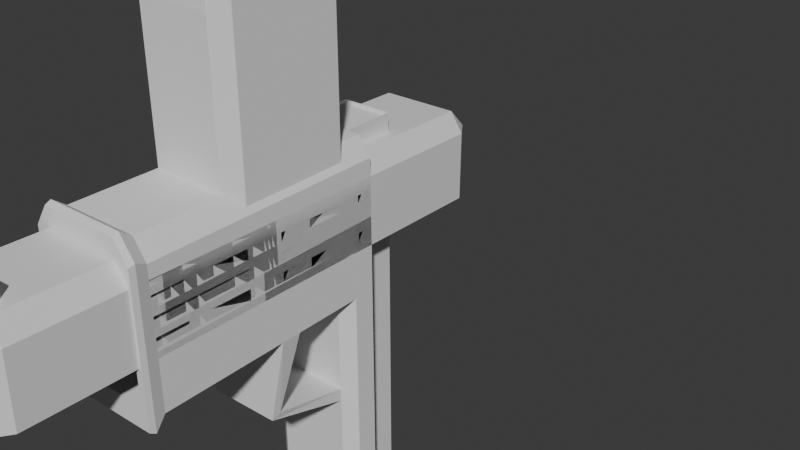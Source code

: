 # Source: gun_t.blend  (saved by Blender 4.0.36; exported with 4.5.12 LTS)
import bpy
from mathutils import Matrix  # noqa: F401  (used for matrix-valued properties, if any)

bpy.ops.wm.read_factory_settings(use_empty=True)
scene = bpy.context.scene
scene.name = 'Scene'

# ---- collections
col_collection = bpy.data.collections.new('Collection'); scene.collection.children.link(col_collection)

# ---- materials (node trees are filled in below, after node groups)
mat_material_001 = bpy.data.materials.new('Material.001')
mat_material_001.use_transparent_shadow = False

# ---- material node trees
mat_material_001.use_nodes = True; mat_material_001.node_tree.nodes.clear()
_N = mat_material_001.node_tree.nodes; _L = mat_material_001.node_tree.links
n0 = _N.new('ShaderNodeBsdfPrincipled'); n0.name = 'Principled BSDF'; n0.location = (10, 300)
n0.inputs[3].default_value = 1.45
n1 = _N.new('ShaderNodeOutputMaterial'); n1.name = 'Material Output'; n1.location = (300, 300)
_L.new(n0.outputs[0], n1.inputs[0])
n1.is_active_output = True

# ---- world
world_world = bpy.data.worlds.new('World'); scene.world = world_world
world_world.use_nodes = True; world_world.node_tree.nodes.clear()
_N = world_world.node_tree.nodes; _L = world_world.node_tree.links
n0 = _N.new('ShaderNodeOutputWorld'); n0.name = 'World Output'; n0.location = (300, 300)
n1 = _N.new('ShaderNodeBackground'); n1.name = 'Background'; n1.location = (10, 300)
n1.inputs[0].default_value = (0.05088, 0.05088, 0.05088, 1.0)
_L.new(n1.outputs[0], n0.inputs[0])
n0.is_active_output = True
world_world.color = (0.05088, 0.05088, 0.05088)
world_world.use_sun_shadow = False
world_world.sun_shadow_jitter_overblur = 0.0

# ---- meshes
me_cube_001 = bpy.data.meshes.new('Cube.001')
me_cube_001.from_pydata([(0.2332, 0.0, -0.4155), (0.2332, 0.0, 0.0), (0.2332, -0.3369, -0.4155), (0.2332, -0.3369, 0.0), (0.2332, -0.1684, -0.4155), (0.2332, -0.1684, 0.0), (0.2332, -0.5073, 0.0), (0.2332, -0.5073, -0.4155), (0.2332, -0.5916, 0.0), (0.2332, -0.5916, -0.4155), (0.0, -0.6758, -0.4155), (0.0, 0.0, -0.4155), (0.0, -0.6758, 0.0), (0.0, 1.711, 0.0), (0.247, -0.5256, -1.043), (0.247, -0.3329, -1.043), (0.247, 0.04771, -1.043), (0.247, -0.1426, -1.043), (0.1166, -0.6758, -0.4155), (0.1166, 1.711, 0.0), (0.1166, 0.0, -0.4155), (0.1166, -0.6758, 0.0), (0.2154, -0.4827, -1.069), (0.2154, -0.06444, -1.069), (0.1749, -0.6758, -0.4155), (0.1749, 1.711, 0.0), (0.0, 0.0, 0.0), (0.1749, 0.0, -0.4155), (0.1749, -0.6758, 0.0), (0.0, 0.04771, -1.043), (0.1153, 0.04771, -1.043), (0.1812, -0.7159, -1.043), (0.247, -0.6207, -1.043), (0.2332, 0.4478, 0.0), (0.2332, 0.5069, 0.0), (0.2332, 1.627, 0.0), (0.2332, 0.169, 0.0), (0.1749, 0.0, 0.0), (0.1749, 1.627, -0.04546), (0.1749, 0.4478, -0.04546), (0.1749, 0.5069, -0.04546), (0.1749, 0.03265, -0.04546), (0.2332, 0.0, 0.0), (0.0, 0.5069, -0.04546), (0.0, 1.627, -0.04546), (0.0, 0.4478, -0.04546), (0.0, 0.03265, -0.04546), (0.2332, 0.0, -0.3248), (0.2332, -0.3369, -0.3248), (0.2332, -0.1684, -0.3248), (0.2332, -0.5073, -0.3248), (0.2332, -0.5916, -0.3248), (0.0, -0.6758, -0.3248), (0.1166, -0.6758, -0.3248), (0.1749, -0.6758, -0.3248), (0.0, 0.0, -0.3248), (0.0, 0.3651, -0.3999), (0.1749, 0.3651, -0.3999), (0.0, 0.389, -0.4373), (0.1662, 0.389, -0.4373), (0.2332, -0.1684, -0.9883), (0.2332, 0.0, -0.9883), (0.2332, -0.5073, -0.9883), (0.2332, -0.3369, -0.9883), (0.2332, -0.5916, -0.9883), (0.1749, -0.6758, -0.9883), (0.1166, 0.0, -0.9883), (0.0, 0.0, -0.9883), (0.1158, 0.03376, -1.069), (0.1158, -0.7042, -1.069), (0.2154, -0.4827, -0.3813), (0.2154, -0.06444, -0.3813), (0.0, -0.7042, -1.069), (0.0, -0.6758, -0.9883), (0.1166, -0.6758, -0.9883), (0.1749, 0.0, -0.9883), (0.0, -0.06444, -0.3813), (0.2154, -0.3422, -0.3813), (0.0, 0.03376, -1.069), (0.2154, -0.2033, -0.3813), (0.0, -0.06444, -1.069), (0.2154, -0.2033, -1.069), (0.1193, -0.06444, -1.069), (0.2154, -0.3422, -1.069), (0.0, -0.7159, -1.043), (0.1153, -0.7159, -1.043), (0.1812, 0.04771, -1.043), (0.1673, -0.6216, -1.069), (0.1193, -0.6216, -1.069), (0.0, -0.6216, -1.069), (0.2154, -0.5522, -1.069), (0.2431, -0.6122, -1.069), (0.1795, -0.7042, -1.069), (0.2431, -0.5202, -1.069), (0.2431, -0.3341, -1.069), (0.2431, -0.1502, -1.069), (0.2431, 0.03376, -1.069), (0.1795, 0.03376, -1.069), (0.0, -0.6216, -0.3813), (0.1673, -0.06444, -1.069), (0.1193, -0.06444, -0.3813), (0.2154, -0.5522, -0.3813), (0.1673, -0.6216, -0.3813), (0.1193, -0.6216, -0.3813), (0.1673, -0.06444, -0.3813), (0.2332, 0.0, 0.1012), (0.2332, -0.3369, 0.1012), (0.2332, -0.1684, 0.1012), (0.2332, -0.5073, 0.1012), (0.2332, -0.5916, 0.1012), (0.0, -0.6758, 0.1012), (0.0, 1.711, 0.1012), (0.1166, -0.6758, 0.1012), (0.1166, 1.711, 0.1012), (0.1749, -0.6758, 0.1012), (0.1749, 1.711, 0.1012), (0.2332, 0.4478, 0.1012), (0.2332, 0.5069, 0.1012), (0.2332, 1.627, 0.1012), (0.2332, 0.169, 0.1012), (0.0, -0.6758, 0.3479), (0.0, 1.711, 0.3479), (0.1166, -0.6758, 0.3479), (0.1166, 1.711, 0.3479), (0.0, -0.6601, 0.3479), (0.0, -0.6601, 0.1012), (0.1166, -0.6601, 0.3479), (0.1166, -0.6601, 0.1012), (0.0, 1.789, 0.3335), (0.0, 1.789, 0.1155), (0.1098, 1.789, 0.3335), (0.1098, 1.789, 0.1155)], [(13, 26), (37, 26), (1, 42)], [(118, 35, 25, 115), (49, 5, 3, 48), (47, 1, 5, 49), (48, 3, 6, 50), (50, 6, 8, 51), (53, 21, 12, 52), (54, 28, 21, 53), (11, 20, 66, 67), (18, 10, 73, 74), (27, 0, 61, 75), (20, 27, 75, 66), (2, 7, 62, 63), (38, 44, 13, 19), (114, 28, 8, 109), (24, 18, 74, 65), (0, 4, 60, 61), (7, 9, 64, 62), (4, 2, 63, 60), (9, 24, 65, 64), (54, 51, 8, 28), (36, 42, 41), (36, 41, 39, 33), (33, 39, 40, 34), (34, 40, 38, 35), (35, 38, 25), (25, 38, 19), (39, 43, 40), (44, 40, 43), (40, 44, 38), (43, 39, 45), (41, 45, 39), (45, 41, 46), (24, 9, 51, 54), (24, 54, 53, 18), (18, 53, 52, 10), (7, 50, 51, 9), (2, 48, 50, 7), (0, 47, 49, 4), (4, 49, 48, 2), (42, 47, 41), (47, 56, 57), (45, 39, 57, 56), (47, 55, 56), (46, 41, 47, 55), (56, 57, 59, 58), (11, 58, 59, 0, 27, 20), (0, 59, 57, 47), (43, 40, 59, 58), (59, 40, 39, 57), (66, 75, 86, 30), (63, 62, 14, 15), (74, 73, 84, 85), (61, 60, 17, 16), (67, 66, 30, 29), (75, 61, 16, 86), (64, 65, 31, 32), (65, 74, 85, 31), (62, 64, 32, 14), (60, 63, 15, 17), (17, 15, 94, 95), (29, 30, 68, 78), (30, 86, 97, 68), (14, 32, 91, 93), (86, 16, 96, 97), (85, 84, 72, 69), (16, 17, 95, 96), (31, 85, 69, 92), (15, 14, 93, 94), (32, 31, 92, 91), (93, 91, 90, 22), (92, 69, 88, 87), (95, 94, 83, 81), (94, 93, 22, 83), (68, 97, 99, 82), (96, 95, 81, 23), (69, 72, 89, 88), (78, 68, 82, 80), (97, 96, 23, 99), (91, 92, 87, 90), (22, 90, 101, 70), (23, 81, 79, 71), (99, 23, 71, 104), (88, 89, 98, 103), (87, 88, 103, 102), (90, 87, 102, 101), (80, 82, 100, 76), (82, 99, 104, 100), (81, 83, 77, 79), (83, 22, 70, 77), (13, 111, 113, 19), (33, 116, 119, 36), (35, 118, 117, 34), (34, 117, 116, 33), (19, 113, 115, 25), (28, 114, 112, 21), (21, 112, 110, 12), (6, 108, 109, 8), (3, 106, 108, 6), (1, 105, 107, 5), (5, 107, 106, 3), (36, 119, 105, 1), (123, 113, 131, 130), (110, 112, 127, 125), (127, 126, 124, 125), (112, 122, 126, 127), (122, 120, 124, 126), (129, 128, 130, 131), (113, 111, 129, 131), (121, 123, 130, 128), (111, 113, 127, 125), (123, 126, 127, 113), (121, 124, 126, 123), (119, 116, 117, 118, 115, 113, 112, 114, 109, 108, 106, 107, 105)])
_uv = me_cube_001.uv_layers.new(name='UVMap')
_uv.uv.foreach_set('vector', [0.5312, 0.5156, 0.5, 0.5156, 0.5, 0.4688, 0.5312, 0.4688, 0.4375, 0.6562, 0.5, 0.6562, 0.5, 0.6873, 0.4375, 0.6873, 0.4375, 0.625, 0.5, 0.625, 0.5, 0.6562, 0.4375, 0.6562, 0.4375, 0.6873, 0.5, 0.6873, 0.5, 0.7188, 0.4375, 0.7188, 0.4375, 0.7188, 0.5, 0.7188, 0.5, 0.7344, 0.4375, 0.7344, 0.4375, 0.8125, 0.5, 0.8125, 0.5, 0.875, 0.4375, 0.875, 0.4375, 0.7812, 0.5, 0.7812, 0.5, 0.8125, 0.4375, 0.8125, 0.25, 0.625, 0.3125, 0.625, 0.3125, 0.625, 0.25, 0.625, 0.375, 0.8125, 0.375, 0.875, 0.375, 0.875, 0.375, 0.8125, 0.3438, 0.625, 0.375, 0.625, 0.375, 0.625, 0.3438, 0.625, 0.3125, 0.625, 0.3438, 0.625, 0.3438, 0.625, 0.3125, 0.625, 0.375, 0.6873, 0.375, 0.7188, 0.375, 0.7188, 0.375, 0.6873, 0.0, 0.0, 0.0, 0.0, 0.0, 0.0, 0.5, 0.4375, 0.5312, 0.7812, 0.5, 0.7812, 0.5, 0.7344, 0.5312, 0.7344, 0.375, 0.7812, 0.375, 0.8125, 0.375, 0.8125, 0.375, 0.7812, 0.375, 0.625, 0.375, 0.6562, 0.375, 0.6562, 0.375, 0.625, 0.375, 0.7188, 0.375, 0.7344, 0.375, 0.7344, 0.375, 0.7188, 0.375, 0.6562, 0.375, 0.6873, 0.375, 0.6873, 0.375, 0.6562, 0.375, 0.7344, 0.375, 0.7812, 0.375, 0.7812, 0.375, 0.7344, 0.4375, 0.7812, 0.4375, 0.7344, 0.5, 0.7344, 0.5, 0.7812, 0.5, 0.5938, 0.0, 0.0, 0.0, 0.0, 0.5, 0.5938, 0.0, 0.0, 0.0, 0.0, 0.5, 0.5625, 0.5, 0.5625, 0.0, 0.0, 0.0, 0.0, 0.5, 0.5312, 0.5, 0.5312, 0.0, 0.0, 0.0, 0.0, 0.5, 0.5156, 0.5, 0.5156, 0.0, 0.0, 0.5, 0.4688, 0.5, 0.4688, 0.0, 0.0, 0.5, 0.4375, 0.0, 0.0, 0.0, 0.0, 0.0, 0.0, 0.0, 0.0, 0.0, 0.0, 0.0, 0.0, 0.0, 0.0, 0.0, 0.0, 0.0, 0.0, 0.0, 0.0, 0.0, 0.0, 0.0, 0.0, 0.0, 0.0, 0.0, 0.0, 0.0, 0.0, 0.0, 0.0, 0.0, 0.0, 0.0, 0.0, 0.375, 0.7812, 0.375, 0.7344, 0.4375, 0.7344, 0.4375, 0.7812, 0.375, 0.7812, 0.4375, 0.7812, 0.4375, 0.8125, 0.375, 0.8125, 0.375, 0.8125, 0.4375, 0.8125, 0.4375, 0.875, 0.375, 0.875, 0.375, 0.7188, 0.4375, 0.7188, 0.4375, 0.7344, 0.375, 0.7344, 0.375, 0.6873, 0.4375, 0.6873, 0.4375, 0.7188, 0.375, 0.7188, 0.375, 0.625, 0.4375, 0.625, 0.4375, 0.6562, 0.375, 0.6562, 0.375, 0.6562, 0.4375, 0.6562, 0.4375, 0.6873, 0.375, 0.6873, 0.0, 0.0, 0.0, 0.0, 0.0, 0.0, 0.0, 0.0, 0.0, 0.0, 0.0, 0.0, 0.0, 0.0, 0.0, 0.0, 0.0, 0.0, 0.0, 0.0, 0.0, 0.0, 0.0, 0.0, 0.0, 0.0, 0.0, 0.0, 0.0, 0.0, 0.0, 0.0, 0.0, 0.0, 0.0, 0.0, 0.0, 0.0, 0.0, 0.0, 0.0, 0.0, 0.25, 0.625, 0.0, 0.0, 0.0, 0.0, 0.375, 0.625, 0.3438, 0.625, 0.3125, 0.625, 0.375, 0.625, 0.0, 0.0, 0.0, 0.0, 0.0, 0.0, 0.0, 0.0, 0.0, 0.0, 0.0, 0.0, 0.0, 0.0, 0.0, 0.0, 0.0, 0.0, 0.0, 0.0, 0.0, 0.0, 0.3125, 0.625, 0.3438, 0.625, 0.3438, 0.625, 0.3125, 0.625, 0.375, 0.6873, 0.375, 0.7188, 0.375, 0.7188, 0.375, 0.6873, 0.375, 0.8125, 0.375, 0.875, 0.375, 0.875, 0.375, 0.8125, 0.375, 0.625, 0.375, 0.6562, 0.375, 0.6562, 0.375, 0.625, 0.25, 0.625, 0.3125, 0.625, 0.3125, 0.625, 0.25, 0.625, 0.3438, 0.625, 0.375, 0.625, 0.375, 0.625, 0.3438, 0.625, 0.375, 0.7344, 0.375, 0.7812, 0.375, 0.7812, 0.375, 0.7344, 0.375, 0.7812, 0.375, 0.8125, 0.375, 0.8125, 0.375, 0.7812, 0.375, 0.7188, 0.375, 0.7344, 0.375, 0.7344, 0.375, 0.7188, 0.375, 0.6562, 0.375, 0.6873, 0.375, 0.6873, 0.375, 0.6562, 0.375, 0.6562, 0.375, 0.6873, 0.375, 0.6873, 0.375, 0.6562, 0.25, 0.625, 0.3125, 0.625, 0.3125, 0.625, 0.25, 0.625, 0.3125, 0.625, 0.3438, 0.625, 0.3438, 0.625, 0.3125, 0.625, 0.375, 0.7188, 0.375, 0.7344, 0.375, 0.7344, 0.375, 0.7188, 0.3438, 0.625, 0.375, 0.625, 0.375, 0.625, 0.3438, 0.625, 0.375, 0.8125, 0.375, 0.875, 0.375, 0.875, 0.375, 0.8125, 0.375, 0.625, 0.375, 0.6562, 0.375, 0.6562, 0.375, 0.625, 0.375, 0.7812, 0.375, 0.8125, 0.375, 0.8125, 0.375, 0.7812, 0.375, 0.6873, 0.375, 0.7188, 0.375, 0.7188, 0.375, 0.6873, 0.375, 0.7344, 0.375, 0.7812, 0.375, 0.7812, 0.375, 0.7344, 0.375, 0.7188, 0.375, 0.7344, 0.375, 0.7344, 0.375, 0.7188, 0.375, 0.7812, 0.375, 0.8125, 0.375, 0.8125, 0.375, 0.7812, 0.375, 0.6562, 0.375, 0.6873, 0.375, 0.6873, 0.375, 0.6562, 0.375, 0.6873, 0.375, 0.7188, 0.375, 0.7188, 0.375, 0.6873, 0.3125, 0.625, 0.3438, 0.625, 0.3438, 0.625, 0.3125, 0.625, 0.375, 0.625, 0.375, 0.6562, 0.375, 0.6562, 0.375, 0.625, 0.375, 0.8125, 0.375, 0.875, 0.375, 0.875, 0.375, 0.8125, 0.25, 0.625, 0.3125, 0.625, 0.3125, 0.625, 0.25, 0.625, 0.3438, 0.625, 0.375, 0.625, 0.375, 0.625, 0.3438, 0.625, 0.375, 0.7344, 0.375, 0.7812, 0.375, 0.7812, 0.375, 0.7344, 0.375, 0.7188, 0.375, 0.7344, 0.375, 0.7344, 0.375, 0.7188, 0.375, 0.625, 0.375, 0.6562, 0.375, 0.6562, 0.375, 0.625, 0.3438, 0.625, 0.375, 0.625, 0.375, 0.625, 0.3438, 0.625, 0.375, 0.8125, 0.375, 0.875, 0.375, 0.875, 0.375, 0.8125, 0.375, 0.7812, 0.375, 0.8125, 0.375, 0.8125, 0.375, 0.7812, 0.375, 0.7344, 0.375, 0.7812, 0.375, 0.7812, 0.375, 0.7344, 0.25, 0.625, 0.3125, 0.625, 0.3125, 0.625, 0.25, 0.625, 0.3125, 0.625, 0.3438, 0.625, 0.3438, 0.625, 0.3125, 0.625, 0.375, 0.6562, 0.375, 0.6873, 0.375, 0.6873, 0.375, 0.6562, 0.375, 0.6873, 0.375, 0.7188, 0.375, 0.7188, 0.375, 0.6873, 0.0, 0.0, 0.1872, 0.1248, 0.5312, 0.4375, 0.5, 0.4375, 0.5, 0.5625, 0.5312, 0.5625, 0.5312, 0.5938, 0.5, 0.5938, 0.5, 0.5156, 0.5312, 0.5156, 0.5312, 0.5312, 0.5, 0.5312, 0.5, 0.5312, 0.5312, 0.5312, 0.5312, 0.5625, 0.5, 0.5625, 0.5, 0.4375, 0.5312, 0.4375, 0.5312, 0.4688, 0.5, 0.4688, 0.5, 0.7812, 0.5312, 0.7812, 0.5312, 0.8125, 0.5, 0.8125, 0.5, 0.8125, 0.5312, 0.8125, 0.5312, 0.875, 0.5, 0.875, 0.5, 0.7188, 0.5312, 0.7188, 0.5312, 0.7344, 0.5, 0.7344, 0.5, 0.6873, 0.5312, 0.6873, 0.5312, 0.7188, 0.5, 0.7188, 0.5, 0.625, 0.5312, 0.625, 0.5312, 0.6562, 0.5, 0.6562, 0.5, 0.6562, 0.5312, 0.6562, 0.5312, 0.6873, 0.5, 0.6873, 0.5, 0.5938, 0.5312, 0.5938, 0.5312, 0.625, 0.5, 0.625, 0.6073, 0.4375, 0.5312, 0.4375, 0.5312, 0.4375, 0.6073, 0.4375, 0.5312, 0.875, 0.5312, 0.8125, 0.5312, 0.8125, 0.5312, 0.875, 0.5312, 0.8125, 0.6073, 0.8125, 0.6073, 0.875, 0.5312, 0.875, 0.5312, 0.8125, 0.6073, 0.8125, 0.6073, 0.8125, 0.5312, 0.8125, 0.6073, 0.8125, 0.6073, 0.875, 0.6073, 0.875, 0.6073, 0.8125, 0.1872, 0.1248, 0.6437, 0.4292, 0.6073, 0.4375, 0.5312, 0.4375, 0.5312, 0.4375, 0.1872, 0.1248, 0.1872, 0.1248, 0.5312, 0.4375, 0.6437, 0.4292, 0.6073, 0.4375, 0.6073, 0.4375, 0.6437, 0.4292, 0.1872, 0.1248, 0.5312, 0.4375, 0.5312, 0.8125, 0.5312, 0.875, 0.0, 0.0, 0.0, 0.0, 0.0, 0.0, 0.0, 0.0, 0.0, 0.0, 0.0, 0.0, 0.0, 0.0, 0.0, 0.0, 0.5312, 0.5938, 0.5312, 0.5625, 0.5312, 0.5312, 0.5312, 0.5156, 0.5312, 0.4688, 0.5312, 0.4375, 0.5312, 0.8125, 0.5312, 0.7812, 0.5312, 0.7344, 0.5312, 0.7188, 0.5312, 0.6873, 0.5312, 0.6562, 0.5312, 0.625])
me_cube_001.update()
me_cube_002 = bpy.data.meshes.new('Cube.002')
me_cube_002.from_pydata([(0.2332, 0.0, 0.4053), (0.2332, -0.3369, 0.4053), (0.2332, -0.1684, 0.4053), (0.2332, -0.5073, 0.4053), (0.2332, -0.5916, 0.4053), (0.0, 1.711, 0.4053), (0.0, -0.6758, 0.4053), (0.0, 0.0, 0.4929), (0.0, -0.3369, 0.4929), (0.0, -0.1684, 0.4929), (0.0, -0.5073, 0.4929), (0.0, -0.5916, 0.4929), (0.1166, 1.711, 0.4053), (0.1166, 0.0, 0.4929), (0.1166, -0.3369, 0.4929), (0.1166, -0.1684, 0.4929), (0.1166, -0.5073, 0.4929), (0.1166, -0.5916, 0.4929), (0.1166, -0.6758, 0.4053), (0.1749, 1.711, 0.4053), (0.1749, 0.0, 0.4929), (0.1749, -0.3369, 0.4929), (0.1749, -0.1684, 0.4929), (0.1749, -0.5073, 0.4929), (0.1749, -0.5916, 0.4929), (0.1749, -0.6758, 0.4053), (0.2332, 0.4478, 0.4053), (0.0, 0.4478, 0.4929), (0.1166, 0.4478, 0.4929), (0.1749, 0.4478, 0.4929), (0.2332, 0.5069, 0.4053), (0.0, 0.5069, 0.4929), (0.1166, 0.5069, 0.4929), (0.1749, 0.5069, 0.4929), (0.2332, 1.627, 0.4053), (0.0, 1.627, 0.4929), (0.1166, 1.627, 0.4929), (0.1749, 1.627, 0.4929), (0.2332, 0.169, 0.4053), (0.0, 0.169, 0.4929), (0.1166, 0.169, 0.4929), (0.1749, 0.169, 0.4929), (0.2332, 0.0, 0.1012), (0.2332, -0.3369, 0.1012), (0.2332, -0.1684, 0.1012), (0.2332, -0.5073, 0.1012), (0.2332, -0.5916, 0.1012), (0.1166, -0.6758, 0.1012), (0.1166, 1.711, 0.1012), (0.1749, -0.6758, 0.1012), (0.1749, 1.711, 0.1012), (0.2332, 0.4478, 0.1012), (0.2332, 0.5069, 0.1012), (0.2332, 1.627, 0.1012), (0.2332, 0.169, 0.1012), (0.2332, 0.0, 0.3479), (0.2332, -0.3369, 0.3479), (0.2332, -0.1684, 0.3479), (0.2332, -0.5073, 0.3479), (0.2332, -0.5916, 0.3479), (0.0, -0.6758, 0.3479), (0.0, 1.711, 0.3479), (0.1166, -0.6758, 0.3479), (0.1166, 1.711, 0.3479), (0.1749, -0.6758, 0.3479), (0.1749, 1.711, 0.3479), (0.2332, 0.4478, 0.3479), (0.2332, 0.5069, 0.3479), (0.2332, 1.627, 0.3479), (0.2332, 0.169, 0.3479), (0.0, -0.5073, 0.5556), (0.0, -0.5916, 0.5556), (0.1166, -0.5073, 0.5556), (0.1166, -0.5916, 0.5556)], [], [(4, 24, 25), (69, 38, 0, 55), (57, 2, 1, 56), (55, 0, 2, 57), (56, 1, 3, 58), (58, 3, 4, 59), (17, 16, 72, 73), (14, 8, 10, 16), (13, 7, 9, 15), (15, 9, 8, 14), (40, 39, 7, 13), (17, 11, 6, 18), (62, 18, 6, 60), (64, 25, 18, 62), (24, 17, 18, 25), (41, 40, 13, 20), (22, 15, 14, 21), (20, 13, 15, 22), (21, 14, 16, 23), (23, 16, 17, 24), (3, 23, 24, 4), (1, 21, 23, 3), (0, 20, 22, 2), (2, 22, 21, 1), (38, 41, 20, 0), (63, 12, 19, 65), (30, 33, 29, 26), (33, 32, 28, 29), (32, 31, 27, 28), (67, 30, 26, 66), (68, 34, 30, 67), (36, 35, 31, 32), (37, 36, 32, 33), (34, 37, 33, 30), (19, 12, 36, 37), (12, 5, 35, 36), (34, 19, 37), (26, 29, 41, 38), (29, 28, 40, 41), (28, 27, 39, 40), (66, 26, 38, 69), (61, 5, 12, 63), (64, 49, 46, 59), (68, 53, 50, 65), (34, 68, 65, 19), (25, 64, 59, 4), (51, 66, 69, 54), (53, 68, 67, 52), (52, 67, 66, 51), (48, 63, 65, 50), (49, 64, 62, 47), (45, 58, 59, 46), (43, 56, 58, 45), (42, 55, 57, 44), (44, 57, 56, 43), (54, 69, 55, 42), (72, 70, 71, 73), (11, 17, 73, 71), (16, 10, 70, 72)])
_uv = me_cube_002.uv_layers.new(name='UVMap')
_uv.uv.foreach_set('vector', [0.625, 0.7344, 0.6562, 0.7344, 0.6562, 0.75, 0.6073, 0.5938, 0.625, 0.5938, 0.625, 0.625, 0.6073, 0.625, 0.6073, 0.6562, 0.625, 0.6562, 0.625, 0.6873, 0.6073, 0.6873, 0.6073, 0.625, 0.625, 0.625, 0.625, 0.6562, 0.6073, 0.6562, 0.6073, 0.6873, 0.625, 0.6873, 0.625, 0.7188, 0.6073, 0.7188, 0.6073, 0.7188, 0.625, 0.7188, 0.625, 0.7344, 0.6073, 0.7344, 0.6875, 0.7344, 0.6875, 0.7188, 0.6875, 0.7188, 0.6875, 0.7344, 0.6875, 0.6873, 0.75, 0.6873, 0.75, 0.7188, 0.6875, 0.7188, 0.6875, 0.625, 0.75, 0.625, 0.75, 0.6562, 0.6875, 0.6562, 0.6875, 0.6562, 0.75, 0.6562, 0.75, 0.6873, 0.6875, 0.6873, 0.6875, 0.5938, 0.75, 0.5938, 0.75, 0.625, 0.6875, 0.625, 0.6875, 0.7344, 0.75, 0.7344, 0.75, 0.75, 0.6875, 0.75, 0.6073, 0.8125, 0.625, 0.8125, 0.625, 0.875, 0.6073, 0.875, 0.6073, 0.7813, 0.625, 0.7812, 0.625, 0.8125, 0.6073, 0.8125, 0.6562, 0.7344, 0.6875, 0.7344, 0.6875, 0.75, 0.6562, 0.75, 0.6562, 0.5938, 0.6875, 0.5938, 0.6875, 0.625, 0.6562, 0.625, 0.6562, 0.6562, 0.6875, 0.6562, 0.6875, 0.6873, 0.6562, 0.6873, 0.6562, 0.625, 0.6875, 0.625, 0.6875, 0.6562, 0.6562, 0.6562, 0.6562, 0.6873, 0.6875, 0.6873, 0.6875, 0.7188, 0.6562, 0.7188, 0.6562, 0.7188, 0.6875, 0.7188, 0.6875, 0.7344, 0.6562, 0.7344, 0.625, 0.7188, 0.6562, 0.7188, 0.6562, 0.7344, 0.625, 0.7344, 0.625, 0.6873, 0.6562, 0.6873, 0.6562, 0.7188, 0.625, 0.7188, 0.625, 0.625, 0.6562, 0.625, 0.6562, 0.6562, 0.625, 0.6562, 0.625, 0.6562, 0.6562, 0.6562, 0.6562, 0.6873, 0.625, 0.6873, 0.625, 0.5938, 0.6562, 0.5938, 0.6562, 0.625, 0.625, 0.625, 0.6073, 0.4375, 0.625, 0.4375, 0.625, 0.4688, 0.6073, 0.4688, 0.625, 0.5312, 0.6562, 0.5312, 0.6562, 0.5625, 0.625, 0.5625, 0.6562, 0.5312, 0.6875, 0.5312, 0.6875, 0.5625, 0.6562, 0.5625, 0.6875, 0.5312, 0.75, 0.5312, 0.75, 0.5625, 0.6875, 0.5625, 0.6073, 0.5312, 0.625, 0.5312, 0.625, 0.5625, 0.6073, 0.5625, 0.6073, 0.5156, 0.625, 0.5156, 0.625, 0.5312, 0.6073, 0.5312, 0.6875, 0.5156, 0.75, 0.5156, 0.75, 0.5312, 0.6875, 0.5312, 0.6562, 0.5156, 0.6875, 0.5156, 0.6875, 0.5312, 0.6562, 0.5312, 0.625, 0.5156, 0.6562, 0.5156, 0.6562, 0.5312, 0.625, 0.5312, 0.6562, 0.5, 0.6875, 0.5, 0.6875, 0.5156, 0.6562, 0.5156, 0.6875, 0.5, 0.75, 0.5, 0.75, 0.5156, 0.6875, 0.5156, 0.625, 0.5156, 0.6562, 0.5, 0.6562, 0.5156, 0.625, 0.5625, 0.6562, 0.5625, 0.6562, 0.5938, 0.625, 0.5938, 0.6562, 0.5625, 0.6875, 0.5625, 0.6875, 0.5938, 0.6562, 0.5938, 0.6875, 0.5625, 0.75, 0.5625, 0.75, 0.5938, 0.6875, 0.5938, 0.6073, 0.5625, 0.625, 0.5625, 0.625, 0.5938, 0.6073, 0.5938, 0.6437, 0.4292, 0.75, 0.5, 0.625, 0.4375, 0.6073, 0.4375, 0.6073, 0.7813, 0.5312, 0.7812, 0.5312, 0.7344, 0.6073, 0.7344, 0.6073, 0.5156, 0.5312, 0.5156, 0.5312, 0.4688, 0.6073, 0.4688, 0.625, 0.5156, 0.6073, 0.5156, 0.6073, 0.4688, 0.625, 0.4688, 0.625, 0.7812, 0.6073, 0.7813, 0.6073, 0.7344, 0.625, 0.7344, 0.5312, 0.5625, 0.6073, 0.5625, 0.6073, 0.5938, 0.5312, 0.5938, 0.5312, 0.5156, 0.6073, 0.5156, 0.6073, 0.5312, 0.5312, 0.5312, 0.5312, 0.5312, 0.6073, 0.5312, 0.6073, 0.5625, 0.5312, 0.5625, 0.5312, 0.4375, 0.6073, 0.4375, 0.6073, 0.4688, 0.5312, 0.4688, 0.5312, 0.7812, 0.6073, 0.7813, 0.6073, 0.8125, 0.5312, 0.8125, 0.5312, 0.7188, 0.6073, 0.7188, 0.6073, 0.7344, 0.5312, 0.7344, 0.5312, 0.6873, 0.6073, 0.6873, 0.6073, 0.7188, 0.5312, 0.7188, 0.5312, 0.625, 0.6073, 0.625, 0.6073, 0.6562, 0.5312, 0.6562, 0.5312, 0.6562, 0.6073, 0.6562, 0.6073, 0.6873, 0.5312, 0.6873, 0.5312, 0.5938, 0.6073, 0.5938, 0.6073, 0.625, 0.5312, 0.625, 0.6875, 0.7188, 0.75, 0.7188, 0.75, 0.7344, 0.6875, 0.7344, 0.75, 0.7344, 0.6875, 0.7344, 0.6875, 0.7344, 0.75, 0.7344, 0.6875, 0.7188, 0.75, 0.7188, 0.75, 0.7188, 0.6875, 0.7188])
me_cube_002.materials.append(mat_material_001)
me_cube_002.update()
me_cube_003 = bpy.data.meshes.new('Cube.003')
me_cube_003.from_pydata([(0.2154, -0.4827, -0.2371), (0.2154, -0.06444, -0.2371), (0.0, -0.4827, -0.2371), (0.0, -0.06444, -0.2371), (0.2154, -0.3422, -0.2371), (0.2154, -0.2033, -0.2371), (0.0, -0.3422, -0.2371), (0.0, -0.2033, -0.2371), (0.0, -0.6216, -0.2371), (0.0, -0.5522, -0.2371), (0.1193, -0.06444, -0.2371), (0.2154, -0.5522, -0.2371), (0.1673, -0.6216, -0.2371), (0.1193, -0.6216, -0.2371), (0.1673, -0.06444, -0.2371), (0.2154, -0.3422, -1.107), (0.2154, -0.2033, -1.107), (0.2154, -0.5522, -1.107), (0.2154, -0.4827, -1.107), (0.0, -0.6216, -1.107), (0.1193, -0.6216, -1.107), (0.1673, -0.6216, -1.107), (0.1193, -0.06444, -1.107), (0.0, -0.06444, -1.107), (0.119, -0.0252, -1.178), (0.0, -0.3422, -1.107), (0.1733, -0.6546, -1.178), (0.0, -0.2033, -1.107), (0.119, -0.6546, -1.178), (0.0, -0.4827, -1.107), (-0.01576, -0.6546, -1.178), (0.0, -0.5522, -1.107), (0.2154, -0.06444, -1.107), (0.1673, -0.06444, -1.107), (0.2276, -0.4977, -1.178), (0.2276, -0.5762, -1.178), (0.2276, -0.1821, -1.178), (0.2276, -0.3389, -1.178), (0.2276, -0.3389, -1.147), (0.2276, -0.1821, -1.147), (0.2276, -0.5762, -1.147), (0.2276, -0.4977, -1.147), (-0.01576, -0.6546, -1.147), (0.119, -0.6546, -1.147), (0.1733, -0.6546, -1.147), (0.119, -0.0252, -1.147), (-0.01576, -0.0252, -1.147), (-0.01576, -0.3389, -1.147), (-0.01576, -0.1821, -1.147), (-0.01576, -0.4977, -1.147), (-0.01576, -0.5762, -1.147), (0.2276, -0.0252, -1.147), (0.1733, -0.0252, -1.147), (-0.01576, -0.0252, -1.178), (0.119, -0.3389, -1.178), (-0.01576, -0.3389, -1.178), (0.119, -0.1821, -1.178), (-0.01576, -0.1821, -1.178), (0.119, -0.4977, -1.178), (-0.01576, -0.4977, -1.178), (0.119, -0.5762, -1.178), (-0.01576, -0.5762, -1.178), (0.2276, -0.0252, -1.178), (0.1733, -0.0252, -1.178), (0.1733, -0.3389, -1.178), (0.1733, -0.1821, -1.178), (0.1733, -0.4977, -1.178), (0.1733, -0.5762, -1.178), (0.2154, -0.3973, -0.01049), (0.2154, -0.2942, -0.01049), (0.2154, -0.5532, -0.01049), (0.2154, -0.5017, -0.01049), (0.0, -0.6048, -0.01049), (0.1193, -0.6048, -0.01049), (0.1673, -0.6048, -0.01049), (0.1193, -0.1911, -0.01049), (0.0, -0.1911, -0.01049), (0.1193, -0.3973, -0.01049), (0.0, -0.3973, -0.01049), (0.1193, -0.2942, -0.01049), (0.0, -0.2942, -0.01049), (0.1193, -0.5017, -0.01049), (0.0, -0.5017, -0.01049), (0.1193, -0.5532, -0.01049), (0.0, -0.5532, -0.01049), (0.2154, -0.1911, -0.01049), (0.1673, -0.1911, -0.01049), (0.1673, -0.3973, -0.01049), (0.1673, -0.2942, -0.01049), (0.1673, -0.5017, -0.01049), (0.1673, -0.5532, -0.01049)], [], [(8, 13, 73, 72), (14, 10, 75, 86), (11, 0, 71, 70), (5, 1, 85, 69), (4, 5, 69, 68), (9, 8, 72, 84), (7, 6, 78, 80), (10, 3, 76, 75), (1, 14, 86, 85), (3, 7, 80, 76), (0, 4, 68, 71), (13, 12, 74, 73), (6, 2, 82, 78), (12, 11, 70, 74), (2, 9, 84, 82), (31, 29, 49, 50), (20, 19, 42, 43), (22, 33, 52, 45), (18, 17, 40, 41), (32, 16, 39, 51), (16, 15, 38, 39), (19, 31, 50, 42), (25, 27, 48, 47), (23, 22, 45, 46), (33, 32, 51, 52), (27, 23, 46, 48), (15, 18, 41, 38), (21, 20, 43, 44), (29, 25, 47, 49), (17, 21, 44, 40), (10, 14, 33, 22), (13, 8, 19, 20), (11, 12, 21, 17), (12, 13, 20, 21), (4, 0, 18, 15), (14, 1, 32, 33), (3, 10, 22, 23), (5, 4, 15, 16), (1, 5, 16, 32), (0, 11, 17, 18), (42, 50, 61, 30), (47, 48, 57, 55), (46, 45, 24, 53), (52, 51, 62, 63), (48, 46, 53, 57), (38, 41, 34, 37), (44, 43, 28, 26), (49, 47, 55, 59), (40, 44, 26, 35), (50, 49, 59, 61), (43, 42, 30, 28), (45, 52, 63, 24), (41, 40, 35, 34), (51, 39, 36, 62), (39, 38, 37, 36), (26, 67, 35), (65, 36, 37, 64), (63, 62, 36, 65), (64, 37, 34, 66), (66, 34, 35, 67), (59, 58, 60, 61), (55, 54, 58, 59), (53, 24, 56, 57), (57, 56, 54, 55), (61, 60, 28, 30), (58, 66, 67, 60), (54, 64, 66, 58), (24, 63, 65, 56), (56, 65, 64, 54), (60, 67, 26, 28), (74, 70, 90), (88, 87, 68, 69), (86, 88, 69, 85), (87, 89, 71, 68), (89, 90, 70, 71), (82, 84, 83, 81), (78, 82, 81, 77), (76, 80, 79, 75), (80, 78, 77, 79), (84, 72, 73, 83), (81, 83, 90, 89), (77, 81, 89, 87), (75, 79, 88, 86), (79, 77, 87, 88), (83, 73, 74, 90)])
_uv = me_cube_003.uv_layers.new(name='UVMap')
_uv.uv.foreach_set('vector', [0.25, 0.75, 0.3125, 0.75, 0.3125, 0.75, 0.25, 0.75, 0.3438, 0.625, 0.3125, 0.625, 0.3125, 0.625, 0.3438, 0.625, 0.375, 0.7344, 0.375, 0.7188, 0.375, 0.7188, 0.375, 0.7344, 0.375, 0.6562, 0.375, 0.625, 0.375, 0.625, 0.375, 0.6562, 0.375, 0.6873, 0.375, 0.6562, 0.375, 0.6562, 0.375, 0.6873, 0.0, 0.0, 0.0, 0.0, 0.0, 0.0, 0.0, 0.0, 0.0, 0.0, 0.0, 0.0, 0.0, 0.0, 0.0, 0.0, 0.3125, 0.625, 0.25, 0.625, 0.25, 0.625, 0.3125, 0.625, 0.375, 0.625, 0.3438, 0.625, 0.3438, 0.625, 0.375, 0.625, 0.0, 0.0, 0.0, 0.0, 0.0, 0.0, 0.0, 0.0, 0.375, 0.7188, 0.375, 0.6873, 0.375, 0.6873, 0.375, 0.7188, 0.3125, 0.75, 0.3438, 0.75, 0.3438, 0.75, 0.3125, 0.75, 0.0, 0.0, 0.0, 0.0, 0.0, 0.0, 0.0, 0.0, 0.3438, 0.75, 0.375, 0.7344, 0.375, 0.7344, 0.3438, 0.75, 0.0, 0.0, 0.0, 0.0, 0.0, 0.0, 0.0, 0.0, 0.0, 0.0, 0.0, 0.0, 0.0, 0.0, 0.0, 0.0, 0.3125, 0.75, 0.25, 0.75, 0.25, 0.75, 0.3125, 0.75, 0.3125, 0.625, 0.3438, 0.625, 0.3438, 0.625, 0.3125, 0.625, 0.375, 0.7188, 0.375, 0.7344, 0.375, 0.7344, 0.375, 0.7188, 0.375, 0.625, 0.375, 0.6562, 0.375, 0.6562, 0.375, 0.625, 0.375, 0.6562, 0.375, 0.6873, 0.375, 0.6873, 0.375, 0.6562, 0.0, 0.0, 0.0, 0.0, 0.0, 0.0, 0.0, 0.0, 0.0, 0.0, 0.0, 0.0, 0.0, 0.0, 0.0, 0.0, 0.25, 0.625, 0.3125, 0.625, 0.3125, 0.625, 0.25, 0.625, 0.3438, 0.625, 0.375, 0.625, 0.375, 0.625, 0.3438, 0.625, 0.0, 0.0, 0.0, 0.0, 0.0, 0.0, 0.0, 0.0, 0.375, 0.6873, 0.375, 0.7188, 0.375, 0.7188, 0.375, 0.6873, 0.3438, 0.75, 0.3125, 0.75, 0.3125, 0.75, 0.3438, 0.75, 0.0, 0.0, 0.0, 0.0, 0.0, 0.0, 0.0, 0.0, 0.375, 0.7344, 0.3438, 0.75, 0.3438, 0.75, 0.375, 0.7344, 0.3125, 0.625, 0.3438, 0.625, 0.3438, 0.625, 0.3125, 0.625, 0.3125, 0.75, 0.25, 0.75, 0.25, 0.75, 0.3125, 0.75, 0.375, 0.7344, 0.3438, 0.75, 0.3438, 0.75, 0.375, 0.7344, 0.3438, 0.75, 0.3125, 0.75, 0.3125, 0.75, 0.3438, 0.75, 0.375, 0.6873, 0.375, 0.7188, 0.375, 0.7188, 0.375, 0.6873, 0.3438, 0.625, 0.375, 0.625, 0.375, 0.625, 0.3438, 0.625, 0.25, 0.625, 0.3125, 0.625, 0.3125, 0.625, 0.25, 0.625, 0.375, 0.6562, 0.375, 0.6873, 0.375, 0.6873, 0.375, 0.6562, 0.375, 0.625, 0.375, 0.6562, 0.375, 0.6562, 0.375, 0.625, 0.375, 0.7188, 0.375, 0.7344, 0.375, 0.7344, 0.375, 0.7188, 0.0, 0.0, 0.0, 0.0, 0.0, 0.0, 0.0, 0.0, 0.0, 0.0, 0.0, 0.0, 0.0, 0.0, 0.0, 0.0, 0.25, 0.625, 0.3125, 0.625, 0.3125, 0.625, 0.25, 0.625, 0.3438, 0.625, 0.375, 0.625, 0.375, 0.625, 0.3438, 0.625, 0.0, 0.0, 0.0, 0.0, 0.0, 0.0, 0.0, 0.0, 0.375, 0.6873, 0.375, 0.7188, 0.375, 0.7188, 0.375, 0.6873, 0.3438, 0.75, 0.3125, 0.75, 0.3125, 0.75, 0.3438, 0.75, 0.0, 0.0, 0.0, 0.0, 0.0, 0.0, 0.0, 0.0, 0.375, 0.7344, 0.3438, 0.75, 0.3438, 0.75, 0.375, 0.7344, 0.0, 0.0, 0.0, 0.0, 0.0, 0.0, 0.0, 0.0, 0.3125, 0.75, 0.25, 0.75, 0.25, 0.75, 0.3125, 0.75, 0.3125, 0.625, 0.3438, 0.625, 0.3438, 0.625, 0.3125, 0.625, 0.375, 0.7188, 0.375, 0.7344, 0.375, 0.7344, 0.375, 0.7188, 0.375, 0.625, 0.375, 0.6562, 0.375, 0.6562, 0.375, 0.625, 0.375, 0.6562, 0.375, 0.6873, 0.375, 0.6873, 0.375, 0.6562, 0.3438, 0.75, 0.3438, 0.7344, 0.375, 0.7344, 0.3438, 0.6562, 0.375, 0.6562, 0.375, 0.6873, 0.3438, 0.6873, 0.3438, 0.625, 0.375, 0.625, 0.375, 0.6562, 0.3438, 0.6562, 0.3438, 0.6873, 0.375, 0.6873, 0.375, 0.7188, 0.3438, 0.7188, 0.3438, 0.7188, 0.375, 0.7188, 0.375, 0.7344, 0.3438, 0.7344, 0.25, 0.7188, 0.3125, 0.7188, 0.3125, 0.7344, 0.25, 0.7344, 0.25, 0.6873, 0.3125, 0.6873, 0.3125, 0.7188, 0.25, 0.7188, 0.25, 0.625, 0.3125, 0.625, 0.3125, 0.6562, 0.25, 0.6562, 0.25, 0.6562, 0.3125, 0.6562, 0.3125, 0.6873, 0.25, 0.6873, 0.25, 0.7344, 0.3125, 0.7344, 0.3125, 0.75, 0.25, 0.75, 0.3125, 0.7188, 0.3438, 0.7188, 0.3438, 0.7344, 0.3125, 0.7344, 0.3125, 0.6873, 0.3438, 0.6873, 0.3438, 0.7188, 0.3125, 0.7188, 0.3125, 0.625, 0.3438, 0.625, 0.3438, 0.6562, 0.3125, 0.6562, 0.3125, 0.6562, 0.3438, 0.6562, 0.3438, 0.6873, 0.3125, 0.6873, 0.3125, 0.7344, 0.3438, 0.7344, 0.3438, 0.75, 0.3125, 0.75, 0.3438, 0.75, 0.375, 0.7344, 0.3438, 0.7344, 0.3438, 0.6562, 0.3438, 0.6873, 0.375, 0.6873, 0.375, 0.6562, 0.3438, 0.625, 0.3438, 0.6562, 0.375, 0.6562, 0.375, 0.625, 0.3438, 0.6873, 0.3438, 0.7188, 0.375, 0.7188, 0.375, 0.6873, 0.3438, 0.7188, 0.3438, 0.7344, 0.375, 0.7344, 0.375, 0.7188, 0.25, 0.7188, 0.25, 0.7344, 0.3125, 0.7344, 0.3125, 0.7188, 0.25, 0.6873, 0.25, 0.7188, 0.3125, 0.7188, 0.3125, 0.6873, 0.25, 0.625, 0.25, 0.6562, 0.3125, 0.6562, 0.3125, 0.625, 0.25, 0.6562, 0.25, 0.6873, 0.3125, 0.6873, 0.3125, 0.6562, 0.25, 0.7344, 0.25, 0.75, 0.3125, 0.75, 0.3125, 0.7344, 0.3125, 0.7188, 0.3125, 0.7344, 0.3438, 0.7344, 0.3438, 0.7188, 0.3125, 0.6873, 0.3125, 0.7188, 0.3438, 0.7188, 0.3438, 0.6873, 0.3125, 0.625, 0.3125, 0.6562, 0.3438, 0.6562, 0.3438, 0.625, 0.3125, 0.6562, 0.3125, 0.6873, 0.3438, 0.6873, 0.3438, 0.6562, 0.3125, 0.7344, 0.3125, 0.75, 0.3438, 0.75, 0.3438, 0.7344])
me_cube_003.update()
arm_armature = bpy.data.armatures.new('Armature')  # bones are not reproduced

# ---- objects
ob_cube = bpy.data.objects.new('Cube', me_cube_001)
ob_cube_001 = bpy.data.objects.new('Cube.001', me_cube_002)
ob_cube_002 = bpy.data.objects.new('Cube.002', me_cube_003)
ob_9mm_amature = bpy.data.objects.new('9mm_amature', arm_armature)

# ---- transforms, parenting, visibility, modifiers, constraints
ob_cube.parent = ob_9mm_amature
ob_cube.matrix_parent_inverse = Matrix(((1.0, 2.384e-07, -1.22e-09, 1.679e-08), (2.998e-15, 0.005116, 1.0, -0.004414), (2.384e-07, -1.0, 0.005116, -0.07043), (-0.0, -0.0, -0.0, 1.0)))
ob_cube.location = (0.0, 0.0, 0.0)
ob_cube.scale = (0.2, 0.2, 0.2)
_m = ob_cube.modifiers.new('Mirror', 'MIRROR')
_m.use_clip = True
ob_cube_001.parent = ob_9mm_amature
ob_cube_001.matrix_parent_inverse = Matrix(((1.0, 2.941e-09, -2.384e-07, 1.105e-08), (2.22e-16, 0.9999, 0.01234, -0.1927), (2.384e-07, -0.01234, 0.9999, -0.04634), (-0.0, -0.0, -0.0, 1.0)))
ob_cube_001.location = (0.0, 0.0, 0.0)
ob_cube_001.scale = (0.2, 0.2, 0.2)
_m = ob_cube_001.modifiers.new('Mirror', 'MIRROR')
_m.use_clip = True
ob_cube_002.parent = ob_9mm_amature
ob_cube_002.matrix_parent_inverse = Matrix(((1.0, -1.22e-09, -2.384e-07, -5.74e-08), (-1.11e-16, 1.0, -0.005116, -0.002262), (2.384e-07, 0.005116, 1.0, 0.2408), (-0.0, 0.0, -0.0, 1.0)))
ob_cube_002.location = (0.0, 0.0, 0.0)
ob_cube_002.scale = (0.2, 0.2, 0.2)
_m = ob_cube_002.modifiers.new('Mirror', 'MIRROR')
ob_9mm_amature.location = (0.0, 0.0, 0.0)
ob_9mm_amature.show_in_front = True

# ---- collection membership
col_collection.objects.link(ob_cube)
col_collection.objects.link(ob_cube_001)
col_collection.objects.link(ob_cube_002)
col_collection.objects.link(ob_9mm_amature)

# ---- scene / render settings (as saved in the file)
scene.frame_start = 1; scene.frame_end = 250; scene.frame_set(1)
scene.render.engine = 'BLENDER_EEVEE_NEXT'
scene.cycles.sampling_pattern = 'TABULATED_SOBOL'
bpy.context.view_layer.update()

# ---- added for rendering (the .blend has no active camera and no usable light): camera, sun
cam_auto = bpy.data.cameras.new('AutoCamera')
cam_auto.lens = 50.0
cam_auto.sensor_width = 36.0
cam_auto.clip_end = 1000.0
ob_auto_camera = bpy.data.objects.new('AutoCamera', cam_auto)
scene.collection.objects.link(ob_auto_camera)
ob_auto_camera.location = (0.571033, -0.577928, 0.394637)
ob_auto_camera.rotation_euler = (1.09748, -7.21219e-08, 0.694738)
scene.camera = ob_auto_camera
light_auto_sun = bpy.data.lights.new('AutoSun', 'SUN')
light_auto_sun.energy = 3.0
light_auto_sun.angle = 0.0523599
ob_auto_sun = bpy.data.objects.new('AutoSun', light_auto_sun)
scene.collection.objects.link(ob_auto_sun)
ob_auto_sun.rotation_euler = (0.872665, 0.174533, 0.523599)
bpy.context.view_layer.update()
